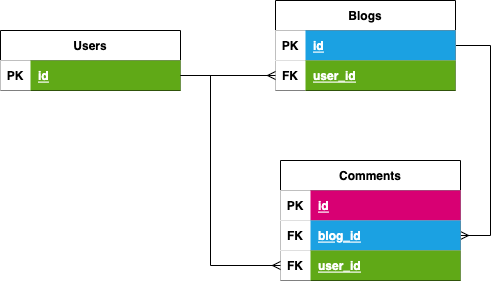

The diagram above was exported from draw.io. Its source (the exported page's mxGraphModel, read from the mxfile embedded in the PNG):
<mxGraphModel dx="790" dy="576" grid="1" gridSize="10" guides="1" tooltips="1" connect="1" arrows="1" fold="1" page="1" pageScale="1" pageWidth="850" pageHeight="1100" math="0" shadow="0">
  <root>
    <mxCell id="0" />
    <mxCell id="1" parent="0" />
    <mxCell id="27" value="Users" style="shape=table;startSize=30;container=1;collapsible=1;childLayout=tableLayout;fixedRows=1;rowLines=0;fontStyle=1;align=center;resizeLast=1;" parent="1" vertex="1">
      <mxGeometry x="60" y="60" width="180" height="60" as="geometry" />
    </mxCell>
    <mxCell id="28" value="" style="shape=partialRectangle;collapsible=0;dropTarget=0;pointerEvents=0;top=0;left=0;bottom=1;right=0;points=[[0,0.5],[1,0.5]];portConstraint=eastwest;" parent="27" vertex="1">
      <mxGeometry y="30" width="180" height="30" as="geometry" />
    </mxCell>
    <mxCell id="29" value="PK" style="shape=partialRectangle;connectable=0;top=0;left=0;bottom=0;right=0;fontStyle=1;overflow=hidden;" parent="28" vertex="1">
      <mxGeometry width="30" height="30" as="geometry">
        <mxRectangle width="30" height="30" as="alternateBounds" />
      </mxGeometry>
    </mxCell>
    <mxCell id="30" value="id" style="shape=partialRectangle;connectable=0;top=0;left=0;bottom=0;right=0;align=left;spacingLeft=6;fontStyle=5;overflow=hidden;fillColor=#60a917;fontColor=#ffffff;strokeColor=#2D7600;" parent="28" vertex="1">
      <mxGeometry x="30" width="150" height="30" as="geometry">
        <mxRectangle width="150" height="30" as="alternateBounds" />
      </mxGeometry>
    </mxCell>
    <mxCell id="84" style="edgeStyle=none;html=1;endArrow=ERmany;endFill=0;exitX=1;exitY=0.5;exitDx=0;exitDy=0;strokeColor=default;rounded=0;entryX=1;entryY=0.5;entryDx=0;entryDy=0;" parent="1" source="54" target="77" edge="1">
      <mxGeometry relative="1" as="geometry">
        <mxPoint x="570" y="290" as="targetPoint" />
        <Array as="points">
          <mxPoint x="550" y="75" />
          <mxPoint x="550" y="265" />
        </Array>
      </mxGeometry>
    </mxCell>
    <mxCell id="54" value="Blogs" style="shape=table;startSize=30;container=1;collapsible=1;childLayout=tableLayout;fixedRows=1;rowLines=0;fontStyle=1;align=center;resizeLast=1;" parent="1" vertex="1">
      <mxGeometry x="335" y="30" width="180" height="90" as="geometry" />
    </mxCell>
    <mxCell id="55" value="" style="shape=partialRectangle;collapsible=0;dropTarget=0;pointerEvents=0;top=0;left=0;bottom=1;right=0;points=[[0,0.5],[1,0.5]];portConstraint=eastwest;" parent="54" vertex="1">
      <mxGeometry y="30" width="180" height="30" as="geometry" />
    </mxCell>
    <mxCell id="56" value="PK" style="shape=partialRectangle;connectable=0;top=0;left=0;bottom=0;right=0;fontStyle=1;overflow=hidden;" parent="55" vertex="1">
      <mxGeometry width="30" height="30" as="geometry">
        <mxRectangle width="30" height="30" as="alternateBounds" />
      </mxGeometry>
    </mxCell>
    <mxCell id="57" value="id" style="shape=partialRectangle;connectable=0;top=0;left=0;bottom=0;right=0;align=left;spacingLeft=6;fontStyle=5;overflow=hidden;fillColor=#1ba1e2;fontColor=#ffffff;strokeColor=#006EAF;" parent="55" vertex="1">
      <mxGeometry x="30" width="150" height="30" as="geometry">
        <mxRectangle width="150" height="30" as="alternateBounds" />
      </mxGeometry>
    </mxCell>
    <mxCell id="68" value="" style="shape=partialRectangle;collapsible=0;dropTarget=0;pointerEvents=0;top=0;left=0;bottom=1;right=0;points=[[0,0.5],[1,0.5]];portConstraint=eastwest;" parent="54" vertex="1">
      <mxGeometry y="60" width="180" height="30" as="geometry" />
    </mxCell>
    <mxCell id="69" value="FK" style="shape=partialRectangle;connectable=0;top=0;left=0;bottom=0;right=0;fontStyle=1;overflow=hidden;" parent="68" vertex="1">
      <mxGeometry width="30" height="30" as="geometry">
        <mxRectangle width="30" height="30" as="alternateBounds" />
      </mxGeometry>
    </mxCell>
    <mxCell id="70" value="user_id" style="shape=partialRectangle;connectable=0;top=0;left=0;bottom=0;right=0;align=left;spacingLeft=6;fontStyle=5;overflow=hidden;fillColor=#60a917;fontColor=#ffffff;strokeColor=#2D7600;" parent="68" vertex="1">
      <mxGeometry x="30" width="150" height="30" as="geometry">
        <mxRectangle width="150" height="30" as="alternateBounds" />
      </mxGeometry>
    </mxCell>
    <mxCell id="71" style="edgeStyle=none;html=1;entryX=0;entryY=0.5;entryDx=0;entryDy=0;endArrow=ERmany;endFill=0;curved=1;exitX=1;exitY=0.5;exitDx=0;exitDy=0;" parent="1" source="28" target="68" edge="1">
      <mxGeometry relative="1" as="geometry" />
    </mxCell>
    <mxCell id="73" value="Comments" style="shape=table;startSize=30;container=1;collapsible=1;childLayout=tableLayout;fixedRows=1;rowLines=0;fontStyle=1;align=center;resizeLast=1;" parent="1" vertex="1">
      <mxGeometry x="340" y="190" width="180" height="120" as="geometry" />
    </mxCell>
    <mxCell id="74" value="" style="shape=partialRectangle;collapsible=0;dropTarget=0;pointerEvents=0;top=0;left=0;bottom=1;right=0;points=[[0,0.5],[1,0.5]];portConstraint=eastwest;" parent="73" vertex="1">
      <mxGeometry y="30" width="180" height="30" as="geometry" />
    </mxCell>
    <mxCell id="75" value="PK" style="shape=partialRectangle;connectable=0;top=0;left=0;bottom=0;right=0;fontStyle=1;overflow=hidden;" parent="74" vertex="1">
      <mxGeometry width="30" height="30" as="geometry">
        <mxRectangle width="30" height="30" as="alternateBounds" />
      </mxGeometry>
    </mxCell>
    <mxCell id="76" value="id" style="shape=partialRectangle;connectable=0;top=0;left=0;bottom=0;right=0;align=left;spacingLeft=6;fontStyle=5;overflow=hidden;fillColor=#d80073;fontColor=#ffffff;strokeColor=#A50040;" parent="74" vertex="1">
      <mxGeometry x="30" width="150" height="30" as="geometry">
        <mxRectangle width="150" height="30" as="alternateBounds" />
      </mxGeometry>
    </mxCell>
    <mxCell id="77" value="" style="shape=partialRectangle;collapsible=0;dropTarget=0;pointerEvents=0;top=0;left=0;bottom=1;right=0;points=[[0,0.5],[1,0.5]];portConstraint=eastwest;" parent="73" vertex="1">
      <mxGeometry y="60" width="180" height="30" as="geometry" />
    </mxCell>
    <mxCell id="78" value="FK" style="shape=partialRectangle;connectable=0;top=0;left=0;bottom=0;right=0;fontStyle=1;overflow=hidden;" parent="77" vertex="1">
      <mxGeometry width="30" height="30" as="geometry">
        <mxRectangle width="30" height="30" as="alternateBounds" />
      </mxGeometry>
    </mxCell>
    <mxCell id="79" value="blog_id" style="shape=partialRectangle;connectable=0;top=0;left=0;bottom=0;right=0;align=left;spacingLeft=6;fontStyle=5;overflow=hidden;fillColor=#1ba1e2;fontColor=#ffffff;strokeColor=#006EAF;" parent="77" vertex="1">
      <mxGeometry x="30" width="150" height="30" as="geometry">
        <mxRectangle width="150" height="30" as="alternateBounds" />
      </mxGeometry>
    </mxCell>
    <mxCell id="80" value="" style="shape=partialRectangle;collapsible=0;dropTarget=0;pointerEvents=0;top=0;left=0;bottom=1;right=0;points=[[0,0.5],[1,0.5]];portConstraint=eastwest;" parent="73" vertex="1">
      <mxGeometry y="90" width="180" height="30" as="geometry" />
    </mxCell>
    <mxCell id="81" value="FK" style="shape=partialRectangle;connectable=0;top=0;left=0;bottom=0;right=0;fontStyle=1;overflow=hidden;" parent="80" vertex="1">
      <mxGeometry width="30" height="30" as="geometry">
        <mxRectangle width="30" height="30" as="alternateBounds" />
      </mxGeometry>
    </mxCell>
    <mxCell id="82" value="user_id" style="shape=partialRectangle;connectable=0;top=0;left=0;bottom=0;right=0;align=left;spacingLeft=6;fontStyle=5;overflow=hidden;fillColor=#60a917;fontColor=#ffffff;strokeColor=#2D7600;" parent="80" vertex="1">
      <mxGeometry x="30" width="150" height="30" as="geometry">
        <mxRectangle width="150" height="30" as="alternateBounds" />
      </mxGeometry>
    </mxCell>
    <mxCell id="83" style="edgeStyle=none;html=1;exitX=1;exitY=0.5;exitDx=0;exitDy=0;entryX=0;entryY=0.5;entryDx=0;entryDy=0;endArrow=ERmany;endFill=0;rounded=0;" parent="1" source="28" target="80" edge="1">
      <mxGeometry relative="1" as="geometry">
        <Array as="points">
          <mxPoint x="270" y="105" />
          <mxPoint x="270" y="295" />
        </Array>
      </mxGeometry>
    </mxCell>
  </root>
</mxGraphModel>